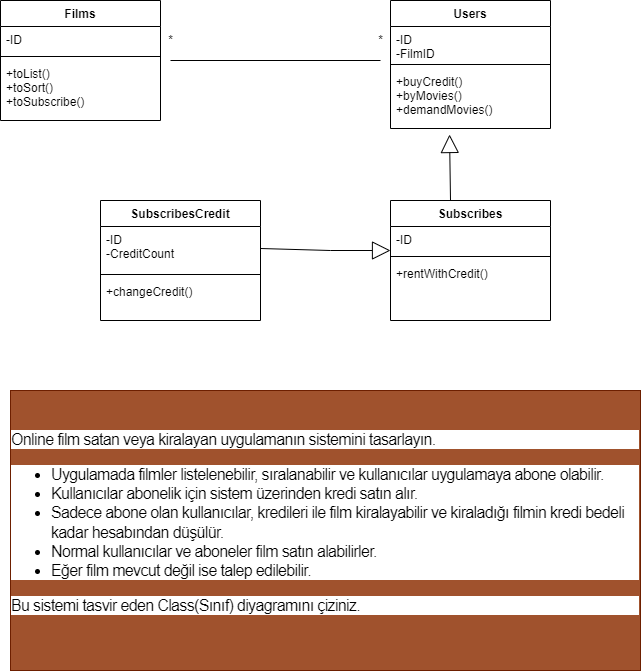

The diagram above was exported from draw.io. Its source (the exported page's mxGraphModel, read from the mxfile embedded in the PNG):
<mxGraphModel dx="868" dy="482" grid="1" gridSize="10" guides="1" tooltips="1" connect="1" arrows="1" fold="1" page="1" pageScale="1" pageWidth="827" pageHeight="1169" math="0" shadow="0">
  <root>
    <mxCell id="0" />
    <mxCell id="1" parent="0" />
    <mxCell id="rpNAZpmmtC4D05-B2-xi-1" value="Films" style="swimlane;fontStyle=1;align=center;verticalAlign=top;childLayout=stackLayout;horizontal=1;startSize=26;horizontalStack=0;resizeParent=1;resizeParentMax=0;resizeLast=0;collapsible=1;marginBottom=0;" vertex="1" parent="1">
      <mxGeometry x="120" y="80" width="160" height="120" as="geometry" />
    </mxCell>
    <mxCell id="rpNAZpmmtC4D05-B2-xi-2" value="-ID" style="text;strokeColor=none;fillColor=none;align=left;verticalAlign=top;spacingLeft=4;spacingRight=4;overflow=hidden;rotatable=0;points=[[0,0.5],[1,0.5]];portConstraint=eastwest;" vertex="1" parent="rpNAZpmmtC4D05-B2-xi-1">
      <mxGeometry y="26" width="160" height="26" as="geometry" />
    </mxCell>
    <mxCell id="rpNAZpmmtC4D05-B2-xi-3" value="" style="line;strokeWidth=1;fillColor=none;align=left;verticalAlign=middle;spacingTop=-1;spacingLeft=3;spacingRight=3;rotatable=0;labelPosition=right;points=[];portConstraint=eastwest;" vertex="1" parent="rpNAZpmmtC4D05-B2-xi-1">
      <mxGeometry y="52" width="160" height="8" as="geometry" />
    </mxCell>
    <mxCell id="rpNAZpmmtC4D05-B2-xi-4" value="+toList()&#10;+toSort()&#10;+toSubscribe()" style="text;strokeColor=none;fillColor=none;align=left;verticalAlign=top;spacingLeft=4;spacingRight=4;overflow=hidden;rotatable=0;points=[[0,0.5],[1,0.5]];portConstraint=eastwest;" vertex="1" parent="rpNAZpmmtC4D05-B2-xi-1">
      <mxGeometry y="60" width="160" height="60" as="geometry" />
    </mxCell>
    <mxCell id="rpNAZpmmtC4D05-B2-xi-5" value="Users" style="swimlane;fontStyle=1;align=center;verticalAlign=top;childLayout=stackLayout;horizontal=1;startSize=26;horizontalStack=0;resizeParent=1;resizeParentMax=0;resizeLast=0;collapsible=1;marginBottom=0;" vertex="1" parent="1">
      <mxGeometry x="510" y="80" width="160" height="128" as="geometry" />
    </mxCell>
    <mxCell id="rpNAZpmmtC4D05-B2-xi-6" value="-ID&#10;-FilmID" style="text;strokeColor=none;fillColor=none;align=left;verticalAlign=top;spacingLeft=4;spacingRight=4;overflow=hidden;rotatable=0;points=[[0,0.5],[1,0.5]];portConstraint=eastwest;" vertex="1" parent="rpNAZpmmtC4D05-B2-xi-5">
      <mxGeometry y="26" width="160" height="34" as="geometry" />
    </mxCell>
    <mxCell id="rpNAZpmmtC4D05-B2-xi-7" value="" style="line;strokeWidth=1;fillColor=none;align=left;verticalAlign=middle;spacingTop=-1;spacingLeft=3;spacingRight=3;rotatable=0;labelPosition=right;points=[];portConstraint=eastwest;" vertex="1" parent="rpNAZpmmtC4D05-B2-xi-5">
      <mxGeometry y="60" width="160" height="8" as="geometry" />
    </mxCell>
    <mxCell id="rpNAZpmmtC4D05-B2-xi-8" value="+buyCredit()&#10;+byMovies()&#10;+demandMovies()" style="text;strokeColor=none;fillColor=none;align=left;verticalAlign=top;spacingLeft=4;spacingRight=4;overflow=hidden;rotatable=0;points=[[0,0.5],[1,0.5]];portConstraint=eastwest;" vertex="1" parent="rpNAZpmmtC4D05-B2-xi-5">
      <mxGeometry y="68" width="160" height="60" as="geometry" />
    </mxCell>
    <mxCell id="rpNAZpmmtC4D05-B2-xi-9" value="Subscribes" style="swimlane;fontStyle=1;align=center;verticalAlign=top;childLayout=stackLayout;horizontal=1;startSize=26;horizontalStack=0;resizeParent=1;resizeParentMax=0;resizeLast=0;collapsible=1;marginBottom=0;" vertex="1" parent="1">
      <mxGeometry x="510" y="280" width="160" height="120" as="geometry" />
    </mxCell>
    <mxCell id="rpNAZpmmtC4D05-B2-xi-10" value="-ID" style="text;strokeColor=none;fillColor=none;align=left;verticalAlign=top;spacingLeft=4;spacingRight=4;overflow=hidden;rotatable=0;points=[[0,0.5],[1,0.5]];portConstraint=eastwest;" vertex="1" parent="rpNAZpmmtC4D05-B2-xi-9">
      <mxGeometry y="26" width="160" height="26" as="geometry" />
    </mxCell>
    <mxCell id="rpNAZpmmtC4D05-B2-xi-11" value="" style="line;strokeWidth=1;fillColor=none;align=left;verticalAlign=middle;spacingTop=-1;spacingLeft=3;spacingRight=3;rotatable=0;labelPosition=right;points=[];portConstraint=eastwest;" vertex="1" parent="rpNAZpmmtC4D05-B2-xi-9">
      <mxGeometry y="52" width="160" height="8" as="geometry" />
    </mxCell>
    <mxCell id="rpNAZpmmtC4D05-B2-xi-12" value="+rentWithCredit()" style="text;strokeColor=none;fillColor=none;align=left;verticalAlign=top;spacingLeft=4;spacingRight=4;overflow=hidden;rotatable=0;points=[[0,0.5],[1,0.5]];portConstraint=eastwest;" vertex="1" parent="rpNAZpmmtC4D05-B2-xi-9">
      <mxGeometry y="60" width="160" height="60" as="geometry" />
    </mxCell>
    <mxCell id="rpNAZpmmtC4D05-B2-xi-13" value="SubscribesCredit" style="swimlane;fontStyle=1;align=center;verticalAlign=top;childLayout=stackLayout;horizontal=1;startSize=26;horizontalStack=0;resizeParent=1;resizeParentMax=0;resizeLast=0;collapsible=1;marginBottom=0;" vertex="1" parent="1">
      <mxGeometry x="220" y="280" width="160" height="120" as="geometry" />
    </mxCell>
    <mxCell id="rpNAZpmmtC4D05-B2-xi-14" value="-ID&#10;-CreditCount" style="text;strokeColor=none;fillColor=none;align=left;verticalAlign=top;spacingLeft=4;spacingRight=4;overflow=hidden;rotatable=0;points=[[0,0.5],[1,0.5]];portConstraint=eastwest;" vertex="1" parent="rpNAZpmmtC4D05-B2-xi-13">
      <mxGeometry y="26" width="160" height="44" as="geometry" />
    </mxCell>
    <mxCell id="rpNAZpmmtC4D05-B2-xi-15" value="" style="line;strokeWidth=1;fillColor=none;align=left;verticalAlign=middle;spacingTop=-1;spacingLeft=3;spacingRight=3;rotatable=0;labelPosition=right;points=[];portConstraint=eastwest;" vertex="1" parent="rpNAZpmmtC4D05-B2-xi-13">
      <mxGeometry y="70" width="160" height="8" as="geometry" />
    </mxCell>
    <mxCell id="rpNAZpmmtC4D05-B2-xi-16" value="+changeCredit()" style="text;strokeColor=none;fillColor=none;align=left;verticalAlign=top;spacingLeft=4;spacingRight=4;overflow=hidden;rotatable=0;points=[[0,0.5],[1,0.5]];portConstraint=eastwest;" vertex="1" parent="rpNAZpmmtC4D05-B2-xi-13">
      <mxGeometry y="78" width="160" height="42" as="geometry" />
    </mxCell>
    <mxCell id="rpNAZpmmtC4D05-B2-xi-17" value="" style="endArrow=none;html=1;rounded=0;" edge="1" parent="1">
      <mxGeometry width="50" height="50" relative="1" as="geometry">
        <mxPoint x="290" y="140" as="sourcePoint" />
        <mxPoint x="500" y="140" as="targetPoint" />
      </mxGeometry>
    </mxCell>
    <mxCell id="rpNAZpmmtC4D05-B2-xi-18" value="*" style="text;html=1;resizable=0;autosize=1;align=center;verticalAlign=middle;points=[];fillColor=none;strokeColor=none;rounded=0;" vertex="1" parent="1">
      <mxGeometry x="280" y="110" width="20" height="20" as="geometry" />
    </mxCell>
    <mxCell id="rpNAZpmmtC4D05-B2-xi-19" value="*" style="text;html=1;resizable=0;autosize=1;align=center;verticalAlign=middle;points=[];fillColor=none;strokeColor=none;rounded=0;" vertex="1" parent="1">
      <mxGeometry x="490" y="110" width="20" height="20" as="geometry" />
    </mxCell>
    <mxCell id="rpNAZpmmtC4D05-B2-xi-20" value="" style="endArrow=block;endSize=16;endFill=0;html=1;rounded=0;exitX=1;exitY=0.5;exitDx=0;exitDy=0;" edge="1" parent="1" source="rpNAZpmmtC4D05-B2-xi-14">
      <mxGeometry width="160" relative="1" as="geometry">
        <mxPoint x="390" y="330" as="sourcePoint" />
        <mxPoint x="510" y="330" as="targetPoint" />
        <Array as="points">
          <mxPoint x="450" y="330" />
        </Array>
      </mxGeometry>
    </mxCell>
    <mxCell id="rpNAZpmmtC4D05-B2-xi-21" value="" style="endArrow=block;endSize=16;endFill=0;html=1;rounded=0;exitX=0.375;exitY=0;exitDx=0;exitDy=0;entryX=0.369;entryY=1.1;entryDx=0;entryDy=0;entryPerimeter=0;exitPerimeter=0;" edge="1" parent="1" source="rpNAZpmmtC4D05-B2-xi-9" target="rpNAZpmmtC4D05-B2-xi-8">
      <mxGeometry width="160" relative="1" as="geometry">
        <mxPoint x="500" y="250" as="sourcePoint" />
        <mxPoint x="630" y="252" as="targetPoint" />
        <Array as="points" />
      </mxGeometry>
    </mxCell>
    <mxCell id="rpNAZpmmtC4D05-B2-xi-22" value="&#10;&#10;&lt;p style=&quot;box-sizing: border-box; margin-top: 0px; margin-bottom: 1rem; color: rgb(0, 0, 0); font-family: nunito, sans-serif; font-size: 16px; font-style: normal; font-weight: 400; letter-spacing: -0.64px; text-align: left; text-indent: 0px; text-transform: none; word-spacing: 0px; background-color: rgb(255, 255, 255);&quot;&gt;Online film satan veya kiralayan uygulamanın sistemini tasarlayın.&lt;/p&gt;&lt;ul style=&quot;box-sizing: border-box; margin-top: 0px; margin-bottom: 1rem; color: rgb(0, 0, 0); font-family: nunito, sans-serif; font-size: 16px; font-style: normal; font-weight: 400; letter-spacing: -0.64px; text-align: left; text-indent: 0px; text-transform: none; word-spacing: 0px; background-color: rgb(255, 255, 255);&quot;&gt;&lt;li style=&quot;box-sizing: border-box&quot;&gt;Uygulamada filmler listelenebilir, sıralanabilir ve kullanıcılar uygulamaya abone olabilir.&lt;/li&gt;&lt;li style=&quot;box-sizing: border-box&quot;&gt;Kullanıcılar abonelik için sistem üzerinden kredi satın alır.&lt;/li&gt;&lt;li style=&quot;box-sizing: border-box&quot;&gt;Sadece abone olan kullanıcılar, kredileri ile film kiralayabilir ve kiraladığı filmin kredi bedeli kadar hesabından düşülür.&lt;/li&gt;&lt;li style=&quot;box-sizing: border-box&quot;&gt;Normal kullanıcılar ve aboneler film satın alabilirler.&lt;/li&gt;&lt;li style=&quot;box-sizing: border-box&quot;&gt;Eğer film mevcut değil ise talep edilebilir.&lt;/li&gt;&lt;/ul&gt;&lt;p style=&quot;box-sizing: border-box; margin-top: 0px; margin-bottom: 1rem; color: rgb(0, 0, 0); font-family: nunito, sans-serif; font-size: 16px; font-style: normal; font-weight: 400; letter-spacing: -0.64px; text-align: left; text-indent: 0px; text-transform: none; word-spacing: 0px; background-color: rgb(255, 255, 255);&quot;&gt;Bu sistemi tasvir eden Class(Sınıf) diyagramını çiziniz.&lt;/p&gt;&#10;&#10;" style="text;html=1;strokeColor=#6D1F00;fillColor=#a0522d;align=center;verticalAlign=middle;whiteSpace=wrap;rounded=0;fontColor=#ffffff;" vertex="1" parent="1">
      <mxGeometry x="130" y="470" width="630" height="280" as="geometry" />
    </mxCell>
  </root>
</mxGraphModel>